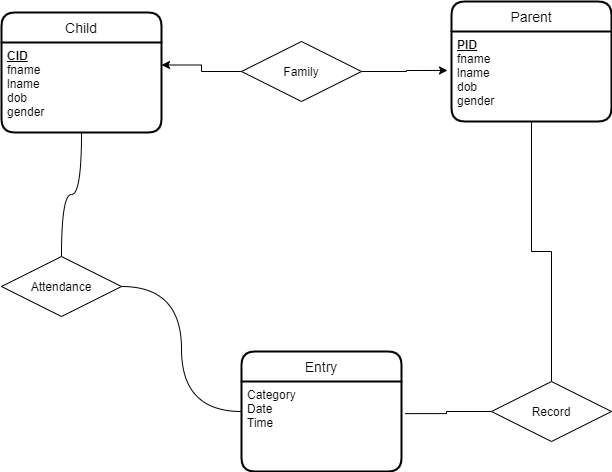

The diagram above was exported from draw.io. Its source (the exported page's mxGraphModel, read from the mxfile embedded in the PNG):
<mxGraphModel dx="1182" dy="792" grid="1" gridSize="10" guides="1" tooltips="1" connect="1" arrows="1" fold="1" page="1" pageScale="1" pageWidth="1100" pageHeight="850" background="none" math="0" shadow="0">
  <root>
    <mxCell id="0" />
    <mxCell id="1" parent="0" />
    <mxCell id="1pBVELFFVk_Cc02W_LyA-74" value="Child" style="swimlane;childLayout=stackLayout;horizontal=1;startSize=30;horizontalStack=0;rounded=1;fontSize=14;fontStyle=0;strokeWidth=2;resizeParent=0;resizeLast=1;shadow=0;dashed=0;align=center;" parent="1" vertex="1">
      <mxGeometry x="70" y="121" width="160" height="120" as="geometry" />
    </mxCell>
    <mxCell id="1pBVELFFVk_Cc02W_LyA-75" value="&lt;b&gt;&lt;u&gt;CID&lt;/u&gt;&lt;/b&gt;&lt;br&gt;fname&lt;br&gt;lname&lt;br&gt;dob&lt;br&gt;gender" style="align=left;strokeColor=none;fillColor=none;spacingLeft=4;fontSize=12;verticalAlign=top;resizable=0;rotatable=0;part=1;fontStyle=0;html=1;" parent="1pBVELFFVk_Cc02W_LyA-74" vertex="1">
      <mxGeometry y="30" width="160" height="90" as="geometry" />
    </mxCell>
    <mxCell id="1pBVELFFVk_Cc02W_LyA-76" value="Parent" style="swimlane;childLayout=stackLayout;horizontal=1;startSize=30;horizontalStack=0;rounded=1;fontSize=14;fontStyle=0;strokeWidth=2;resizeParent=0;resizeLast=1;shadow=0;dashed=0;align=center;" parent="1" vertex="1">
      <mxGeometry x="520" y="110" width="160" height="120" as="geometry" />
    </mxCell>
    <mxCell id="1pBVELFFVk_Cc02W_LyA-77" value="&lt;b&gt;&lt;u&gt;PID&lt;/u&gt;&lt;/b&gt;&lt;br&gt;fname&lt;br&gt;lname&lt;br&gt;dob&lt;br&gt;gender" style="align=left;strokeColor=none;fillColor=none;spacingLeft=4;fontSize=12;verticalAlign=top;resizable=0;rotatable=0;part=1;horizontal=1;html=1;" parent="1pBVELFFVk_Cc02W_LyA-76" vertex="1">
      <mxGeometry y="30" width="160" height="90" as="geometry" />
    </mxCell>
    <mxCell id="1pBVELFFVk_Cc02W_LyA-79" style="edgeStyle=orthogonalEdgeStyle;rounded=0;orthogonalLoop=1;jettySize=auto;html=1;entryX=-0.025;entryY=0.433;entryDx=0;entryDy=0;entryPerimeter=0;" parent="1" source="1pBVELFFVk_Cc02W_LyA-78" target="1pBVELFFVk_Cc02W_LyA-77" edge="1">
      <mxGeometry relative="1" as="geometry">
        <mxPoint x="440" y="200" as="targetPoint" />
      </mxGeometry>
    </mxCell>
    <mxCell id="1pBVELFFVk_Cc02W_LyA-80" style="edgeStyle=orthogonalEdgeStyle;rounded=0;orthogonalLoop=1;jettySize=auto;html=1;exitX=0;exitY=0.5;exitDx=0;exitDy=0;entryX=1;entryY=0.25;entryDx=0;entryDy=0;" parent="1" source="1pBVELFFVk_Cc02W_LyA-78" target="1pBVELFFVk_Cc02W_LyA-75" edge="1">
      <mxGeometry relative="1" as="geometry" />
    </mxCell>
    <mxCell id="1pBVELFFVk_Cc02W_LyA-78" value="Family" style="shape=rhombus;double=0;perimeter=rhombusPerimeter;whiteSpace=wrap;html=1;align=center;strokeWidth=1;" parent="1" vertex="1">
      <mxGeometry x="310" y="150" width="120" height="60" as="geometry" />
    </mxCell>
    <mxCell id="1pBVELFFVk_Cc02W_LyA-81" value="Entry" style="swimlane;childLayout=stackLayout;horizontal=1;startSize=30;horizontalStack=0;rounded=1;fontSize=14;fontStyle=0;strokeWidth=2;resizeParent=0;resizeLast=1;shadow=0;dashed=0;align=center;" parent="1" vertex="1">
      <mxGeometry x="310" y="460" width="160" height="120" as="geometry" />
    </mxCell>
    <mxCell id="1pBVELFFVk_Cc02W_LyA-82" value="Category&lt;br&gt;Date&lt;br&gt;Time" style="align=left;strokeColor=none;fillColor=none;spacingLeft=4;fontSize=12;verticalAlign=top;resizable=0;rotatable=0;part=1;html=1;" parent="1pBVELFFVk_Cc02W_LyA-81" vertex="1">
      <mxGeometry y="30" width="160" height="90" as="geometry" />
    </mxCell>
    <mxCell id="1pBVELFFVk_Cc02W_LyA-88" value="" style="edgeStyle=orthogonalEdgeStyle;rounded=0;orthogonalLoop=1;jettySize=auto;html=1;endArrow=none;endFill=0;" parent="1" source="1pBVELFFVk_Cc02W_LyA-86" target="1pBVELFFVk_Cc02W_LyA-77" edge="1">
      <mxGeometry relative="1" as="geometry" />
    </mxCell>
    <mxCell id="1pBVELFFVk_Cc02W_LyA-89" style="edgeStyle=orthogonalEdgeStyle;rounded=0;orthogonalLoop=1;jettySize=auto;html=1;exitX=0;exitY=0.5;exitDx=0;exitDy=0;entryX=1.023;entryY=0.357;entryDx=0;entryDy=0;entryPerimeter=0;endArrow=none;endFill=0;" parent="1" source="1pBVELFFVk_Cc02W_LyA-86" target="1pBVELFFVk_Cc02W_LyA-82" edge="1">
      <mxGeometry relative="1" as="geometry" />
    </mxCell>
    <mxCell id="1pBVELFFVk_Cc02W_LyA-86" value="Record" style="shape=rhombus;double=0;perimeter=rhombusPerimeter;whiteSpace=wrap;html=1;align=center;strokeWidth=1;" parent="1" vertex="1">
      <mxGeometry x="560" y="490" width="120" height="60" as="geometry" />
    </mxCell>
    <mxCell id="1pBVELFFVk_Cc02W_LyA-92" style="edgeStyle=orthogonalEdgeStyle;orthogonalLoop=1;jettySize=auto;html=1;endArrow=none;endFill=0;strokeColor=none;curved=1;entryX=0;entryY=0.5;entryDx=0;entryDy=0;" parent="1" source="1pBVELFFVk_Cc02W_LyA-91" target="1pBVELFFVk_Cc02W_LyA-81" edge="1">
      <mxGeometry relative="1" as="geometry">
        <mxPoint x="150" y="550" as="targetPoint" />
        <Array as="points">
          <mxPoint x="150" y="520" />
        </Array>
      </mxGeometry>
    </mxCell>
    <mxCell id="1pBVELFFVk_Cc02W_LyA-93" style="edgeStyle=orthogonalEdgeStyle;curved=1;orthogonalLoop=1;jettySize=auto;html=1;entryX=0;entryY=0.5;entryDx=0;entryDy=0;endArrow=none;endFill=0;" parent="1" source="1pBVELFFVk_Cc02W_LyA-91" target="1pBVELFFVk_Cc02W_LyA-81" edge="1">
      <mxGeometry relative="1" as="geometry" />
    </mxCell>
    <mxCell id="1pBVELFFVk_Cc02W_LyA-94" style="edgeStyle=orthogonalEdgeStyle;curved=1;orthogonalLoop=1;jettySize=auto;html=1;exitX=0.5;exitY=0;exitDx=0;exitDy=0;entryX=0.5;entryY=1;entryDx=0;entryDy=0;endArrow=none;endFill=0;" parent="1" source="1pBVELFFVk_Cc02W_LyA-91" target="1pBVELFFVk_Cc02W_LyA-75" edge="1">
      <mxGeometry relative="1" as="geometry" />
    </mxCell>
    <mxCell id="1pBVELFFVk_Cc02W_LyA-91" value="Attendance" style="shape=rhombus;double=0;perimeter=rhombusPerimeter;whiteSpace=wrap;html=1;align=center;strokeWidth=1;" parent="1" vertex="1">
      <mxGeometry x="70" y="365" width="120" height="60" as="geometry" />
    </mxCell>
  </root>
</mxGraphModel>